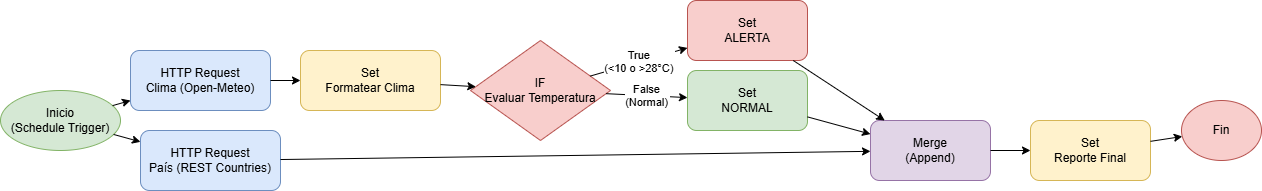

The diagram above was exported from draw.io. Its source (the exported page's mxGraphModel, read from the mxfile embedded in the PNG):
<mxGraphModel dx="1330" dy="465" grid="1" gridSize="10" guides="1" tooltips="1" connect="1" arrows="1" fold="1" page="1" pageScale="1" pageWidth="827" pageHeight="1169" math="0" shadow="0">
  <root>
    <mxCell id="0" />
    <mxCell id="1" parent="0" />
    <mxCell id="2" parent="1" style="ellipse;whiteSpace=wrap;html=1;fillColor=#d5e8d4;strokeColor=#82b366;" value="Inicio&#10;(Schedule Trigger)" vertex="1">
      <mxGeometry height="60" width="120" x="20" y="160" as="geometry" />
    </mxCell>
    <mxCell id="3" parent="1" style="rounded=1;whiteSpace=wrap;html=1;fillColor=#dae8fc;strokeColor=#6c8ebf;" value="HTTP Request&#10;Clima (Open-Meteo)" vertex="1">
      <mxGeometry height="60" width="140" x="150" y="120" as="geometry" />
    </mxCell>
    <mxCell id="4" parent="1" style="rounded=1;whiteSpace=wrap;html=1;fillColor=#dae8fc;strokeColor=#6c8ebf;" value="HTTP Request&#10;País (REST Countries)" vertex="1">
      <mxGeometry height="60" width="140" x="160" y="200" as="geometry" />
    </mxCell>
    <mxCell id="5" parent="1" style="rounded=1;whiteSpace=wrap;html=1;fillColor=#fff2cc;strokeColor=#d6b656;" value="Set&#10;Formatear Clima" vertex="1">
      <mxGeometry height="60" width="140" x="320" y="120" as="geometry" />
    </mxCell>
    <mxCell id="6" parent="1" style="rhombus;whiteSpace=wrap;html=1;fillColor=#f8cecc;strokeColor=#b85450;" value="IF&#10;Evaluar Temperatura" vertex="1">
      <mxGeometry height="100" width="140" x="490" y="110" as="geometry" />
    </mxCell>
    <mxCell id="7" parent="1" style="rounded=1;whiteSpace=wrap;html=1;fillColor=#f8cecc;strokeColor=#b85450;" value="Set&#10;ALERTA" vertex="1">
      <mxGeometry height="60" width="120" x="707" y="70" as="geometry" />
    </mxCell>
    <mxCell id="8" parent="1" style="rounded=1;whiteSpace=wrap;html=1;fillColor=#d5e8d4;strokeColor=#82b366;" value="Set&#10;NORMAL" vertex="1">
      <mxGeometry height="60" width="120" x="707" y="140" as="geometry" />
    </mxCell>
    <mxCell id="9" parent="1" style="rounded=1;whiteSpace=wrap;html=1;fillColor=#e1d5e7;strokeColor=#9673a6;" value="Merge&#10;(Append)" vertex="1">
      <mxGeometry height="60" width="120" x="890" y="190" as="geometry" />
    </mxCell>
    <mxCell id="10" parent="1" style="rounded=1;whiteSpace=wrap;html=1;fillColor=#fff2cc;strokeColor=#d6b656;" value="Set&#10;Reporte Final" vertex="1">
      <mxGeometry height="60" width="120" x="1050" y="190" as="geometry" />
    </mxCell>
    <mxCell id="11" parent="1" style="ellipse;whiteSpace=wrap;html=1;fillColor=#f8cecc;strokeColor=#b85450;" value="Fin" vertex="1">
      <mxGeometry height="60" width="80" x="1201" y="170" as="geometry" />
    </mxCell>
    <mxCell id="12" edge="1" parent="1" source="2" target="3">
      <mxGeometry relative="1" as="geometry" />
    </mxCell>
    <mxCell id="13" edge="1" parent="1" source="2" target="4">
      <mxGeometry relative="1" as="geometry" />
    </mxCell>
    <mxCell id="14" edge="1" parent="1" source="3" target="5">
      <mxGeometry relative="1" as="geometry" />
    </mxCell>
    <mxCell id="15" edge="1" parent="1" source="5" target="6">
      <mxGeometry relative="1" as="geometry" />
    </mxCell>
    <mxCell id="16" edge="1" parent="1" source="6" target="7" value="True&#10;(&lt;10 o &gt;28°C)">
      <mxGeometry relative="1" as="geometry" />
    </mxCell>
    <mxCell id="17" edge="1" parent="1" source="6" target="8" value="False&#10;(Normal)">
      <mxGeometry relative="1" as="geometry" />
    </mxCell>
    <mxCell id="18" edge="1" parent="1" source="7" target="9">
      <mxGeometry relative="1" as="geometry" />
    </mxCell>
    <mxCell id="19" edge="1" parent="1" source="8" target="9">
      <mxGeometry relative="1" as="geometry" />
    </mxCell>
    <mxCell id="20" edge="1" parent="1" source="4" target="9">
      <mxGeometry relative="1" as="geometry" />
    </mxCell>
    <mxCell id="21" edge="1" parent="1" source="9" target="10">
      <mxGeometry relative="1" as="geometry" />
    </mxCell>
    <mxCell id="22" edge="1" parent="1" source="10" target="11">
      <mxGeometry relative="1" as="geometry" />
    </mxCell>
  </root>
</mxGraphModel>